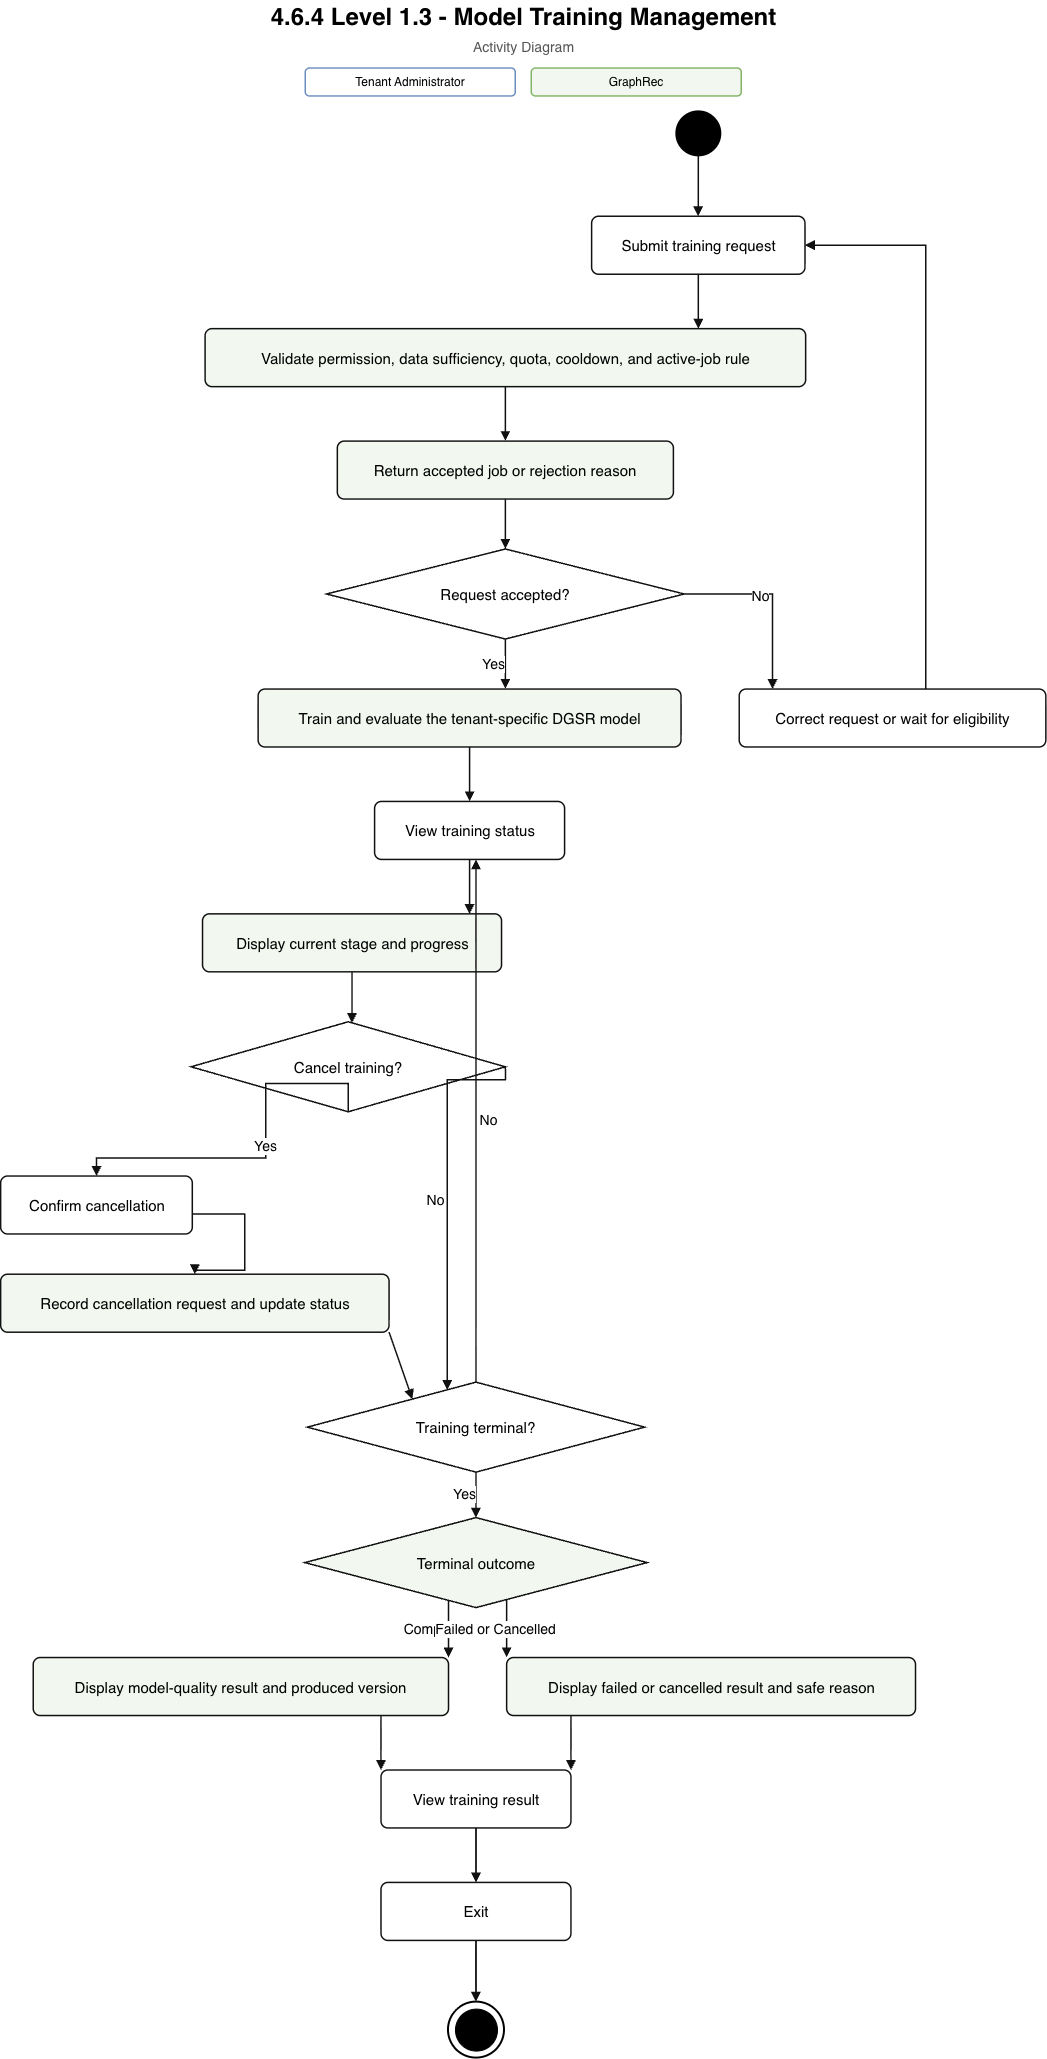

The diagram above was exported from draw.io. Its source (the exported page's mxGraphModel, read from the mxfile embedded in the PNG):
<mxGraphModel dx="3735" dy="2153" grid="1" gridSize="10" guides="1" tooltips="1" connect="1" arrows="1" fold="1" page="1" pageScale="1" pageWidth="1205" pageHeight="2152" math="0" shadow="0">
  <root>
    <mxCell id="0" />
    <mxCell id="1" parent="0" />
    <mxCell id="title" connectable="0" parent="1" style="text;html=1;strokeColor=none;fillColor=none;align=center;verticalAlign=middle;whiteSpace=wrap;fontSize=24;fontStyle=1;fontFamily=Helvetica;" value="4.6.4 Level 1.3 - Model Training Management" vertex="1">
      <mxGeometry height="34" width="965" x="120" y="14" as="geometry" />
    </mxCell>
    <mxCell id="subtitle" connectable="0" parent="1" style="text;html=1;strokeColor=none;fillColor=none;align=center;verticalAlign=middle;whiteSpace=wrap;fontSize=14;fontColor=#555555;fontFamily=Helvetica;" value=" Activity Diagram" vertex="1">
      <mxGeometry height="24" width="765" x="220" y="49" as="geometry" />
    </mxCell>
    <mxCell id="legend_actor" connectable="0" parent="1" style="rounded=1;whiteSpace=wrap;html=1;fillColor=#ffffff;strokeColor=#6c8ebf;strokeWidth=1.5;fontSize=12;fontFamily=Helvetica;" value="Tenant Administrator" vertex="1">
      <mxGeometry height="28" width="210" x="384.5" y="82" as="geometry" />
    </mxCell>
    <mxCell id="legend_system" connectable="0" parent="1" style="rounded=1;whiteSpace=wrap;html=1;fillColor=#f2f8ef;strokeColor=#82b366;strokeWidth=1.5;fontSize=12;fontFamily=Helvetica;" value="GraphRec" vertex="1">
      <mxGeometry height="28" width="210" x="610.5" y="82" as="geometry" />
    </mxCell>
    <mxCell id="S" parent="1" style="ellipse;whiteSpace=wrap;html=1;aspect=fixed;fillColor=#000000;strokeColor=#000000;strokeWidth=2;" value="" vertex="1">
      <mxGeometry height="44" width="44" x="755.56" y="125.36" as="geometry" />
    </mxCell>
    <mxCell id="E" parent="1" style="ellipse;whiteSpace=wrap;html=1;aspect=fixed;fillColor=#ffffff;strokeColor=#000000;strokeWidth=2;" value="" vertex="1">
      <mxGeometry height="56" width="56" x="527.23" y="2015.61" as="geometry" />
    </mxCell>
    <mxCell id="E_inner" connectable="0" parent="1" style="ellipse;whiteSpace=wrap;html=1;aspect=fixed;fillColor=#000000;strokeColor=#000000;strokeWidth=1;" value="" vertex="1">
      <mxGeometry height="42" width="42" x="534.23" y="2022.61" as="geometry" />
    </mxCell>
    <mxCell id="A1" parent="1" style="rounded=1;whiteSpace=wrap;html=1;fillColor=#ffffff;strokeColor=#111111;strokeWidth=1.5;arcSize=12;fontSize=15;align=center;verticalAlign=middle;fontFamily=Helvetica;spacing=8;" value="Submit training request" vertex="1">
      <mxGeometry height="58" width="213.38" x="670.87" y="230.23" as="geometry" />
    </mxCell>
    <mxCell id="A2" parent="1" style="rhombus;whiteSpace=wrap;html=1;fillColor=#ffffff;strokeColor=#111111;strokeWidth=1.5;fontSize=15;align=center;verticalAlign=middle;fontFamily=Helvetica;spacing=4;" value="Request accepted?" vertex="1">
      <mxGeometry height="90" width="357.78" x="405.73" y="563" as="geometry" />
    </mxCell>
    <mxCell id="A3" parent="1" style="rounded=1;whiteSpace=wrap;html=1;fillColor=#ffffff;strokeColor=#111111;strokeWidth=1.5;arcSize=12;fontSize=15;align=center;verticalAlign=middle;fontFamily=Helvetica;spacing=8;" value="Correct request or wait for eligibility" vertex="1">
      <mxGeometry height="58" width="306.66" x="818.45" y="703.02" as="geometry" />
    </mxCell>
    <mxCell id="A4" parent="1" style="rounded=1;whiteSpace=wrap;html=1;fillColor=#ffffff;strokeColor=#111111;strokeWidth=1.5;arcSize=12;fontSize=15;align=center;verticalAlign=middle;fontFamily=Helvetica;spacing=8;" value="View training status" vertex="1">
      <mxGeometry height="58" width="190" x="453.84" y="815.44" as="geometry" />
    </mxCell>
    <mxCell id="A5" parent="1" style="rhombus;whiteSpace=wrap;html=1;fillColor=#ffffff;strokeColor=#111111;strokeWidth=1.5;fontSize=15;align=center;verticalAlign=middle;fontFamily=Helvetica;spacing=4;" value="Cancel training?" vertex="1">
      <mxGeometry height="90" width="314.34" x="270.28" y="1035.79" as="geometry" />
    </mxCell>
    <mxCell id="A6" parent="1" style="rounded=1;whiteSpace=wrap;html=1;fillColor=#ffffff;strokeColor=#111111;strokeWidth=1.5;arcSize=12;fontSize=15;align=center;verticalAlign=middle;fontFamily=Helvetica;spacing=8;" value="Confirm cancellation" vertex="1">
      <mxGeometry height="58" width="191.66" x="79.89000000000001" y="1190" as="geometry" />
    </mxCell>
    <mxCell id="A7" parent="1" style="rhombus;whiteSpace=wrap;html=1;fillColor=#ffffff;strokeColor=#111111;strokeWidth=1.5;fontSize=15;align=center;verticalAlign=middle;fontFamily=Helvetica;spacing=4;" value="Training terminal?" vertex="1">
      <mxGeometry height="90" width="337.34" x="386.56" y="1396.14" as="geometry" />
    </mxCell>
    <mxCell id="A8" parent="1" style="rounded=1;whiteSpace=wrap;html=1;fillColor=#ffffff;strokeColor=#111111;strokeWidth=1.5;arcSize=12;fontSize=15;align=center;verticalAlign=middle;fontFamily=Helvetica;spacing=8;" value="View training result" vertex="1">
      <mxGeometry height="58" width="190" x="460.23" y="1783.98" as="geometry" />
    </mxCell>
    <mxCell id="A9" parent="1" style="rounded=1;whiteSpace=wrap;html=1;fillColor=#ffffff;strokeColor=#111111;strokeWidth=1.5;arcSize=12;fontSize=15;align=center;verticalAlign=middle;fontFamily=Helvetica;spacing=8;" value="Exit" vertex="1">
      <mxGeometry height="58" width="190" x="460.23" y="1896.42" as="geometry" />
    </mxCell>
    <mxCell id="G1" parent="1" style="rounded=1;whiteSpace=wrap;html=1;fillColor=#f2f8ef;strokeColor=#111111;strokeWidth=1.5;arcSize=12;fontSize=15;align=center;verticalAlign=middle;fontFamily=Helvetica;spacing=8;" value="Validate permission, data sufficiency, quota, cooldown, and active-job rule" vertex="1">
      <mxGeometry height="58" width="600.56" x="284.34" y="342.65" as="geometry" />
    </mxCell>
    <mxCell id="G2" parent="1" style="rounded=1;whiteSpace=wrap;html=1;fillColor=#f2f8ef;strokeColor=#111111;strokeWidth=1.5;arcSize=12;fontSize=15;align=center;verticalAlign=middle;fontFamily=Helvetica;spacing=8;" value="Return accepted job or rejection reason" vertex="1">
      <mxGeometry height="58" width="336.06" x="416.59" y="455.08" as="geometry" />
    </mxCell>
    <mxCell id="G3" parent="1" style="rounded=1;whiteSpace=wrap;html=1;fillColor=#f2f8ef;strokeColor=#111111;strokeWidth=1.5;arcSize=12;fontSize=15;align=center;verticalAlign=middle;fontFamily=Helvetica;spacing=8;" value="Train and evaluate the tenant-specific DGSR model" vertex="1">
      <mxGeometry height="58" width="422.94" x="337.37" y="703.02" as="geometry" />
    </mxCell>
    <mxCell id="G4" parent="1" style="rounded=1;whiteSpace=wrap;html=1;fillColor=#f2f8ef;strokeColor=#111111;strokeWidth=1.5;arcSize=12;fontSize=15;align=center;verticalAlign=middle;fontFamily=Helvetica;spacing=8;" value="Display current stage and progress" vertex="1">
      <mxGeometry height="58" width="299" x="281.78" y="927.86" as="geometry" />
    </mxCell>
    <mxCell id="G5" parent="1" style="rounded=1;whiteSpace=wrap;html=1;fillColor=#f2f8ef;strokeColor=#111111;strokeWidth=1.5;arcSize=12;fontSize=15;align=center;verticalAlign=middle;fontFamily=Helvetica;spacing=8;" value="Record cancellation request and update status" vertex="1">
      <mxGeometry height="58" width="388.44" x="79.89" y="1288.2" as="geometry" />
    </mxCell>
    <mxCell id="G6" parent="1" style="rhombus;whiteSpace=wrap;html=1;fillColor=#f2f8ef;strokeColor=#111111;strokeWidth=1.5;fontSize=15;align=center;verticalAlign=middle;fontFamily=Helvetica;spacing=4;" value="Terminal outcome" vertex="1">
      <mxGeometry height="90" width="342.44" x="384.01" y="1531.59" as="geometry" />
    </mxCell>
    <mxCell id="G7" parent="1" style="rounded=1;whiteSpace=wrap;html=1;fillColor=#f2f8ef;strokeColor=#111111;strokeWidth=1.5;arcSize=12;fontSize=15;align=center;verticalAlign=middle;fontFamily=Helvetica;spacing=8;" value="Display model-quality result and produced version" vertex="1">
      <mxGeometry height="58" width="415.28" x="112.48" y="1671.53" as="geometry" />
    </mxCell>
    <mxCell id="G8" parent="1" style="rounded=1;whiteSpace=wrap;html=1;fillColor=#f2f8ef;strokeColor=#111111;strokeWidth=1.5;arcSize=12;fontSize=15;align=center;verticalAlign=middle;fontFamily=Helvetica;spacing=8;" value="Display failed or cancelled result and safe reason" vertex="1">
      <mxGeometry height="58" width="408.88" x="585.89" y="1671.53" as="geometry" />
    </mxCell>
    <mxCell id="edge_1" edge="1" parent="1" source="S" style="edgeStyle=orthogonalEdgeStyle;rounded=0;orthogonalLoop=1;jettySize=auto;html=1;endArrow=block;endFill=1;strokeColor=#111111;strokeWidth=1.5;fontSize=14;fontFamily=Helvetica;labelBackgroundColor=#ffffff;" target="A1" value="">
      <mxGeometry relative="1" as="geometry">
        <Array as="points">
          <mxPoint x="777.56" y="169.99" />
          <mxPoint x="777.56" y="226.29" />
        </Array>
      </mxGeometry>
    </mxCell>
    <mxCell id="edge_2" edge="1" parent="1" source="A1" style="edgeStyle=orthogonalEdgeStyle;rounded=0;orthogonalLoop=1;jettySize=auto;html=1;endArrow=block;endFill=1;strokeColor=#111111;strokeWidth=1.5;fontSize=14;fontFamily=Helvetica;labelBackgroundColor=#ffffff;" target="G1" value="">
      <mxGeometry relative="1" as="geometry">
        <Array as="points">
          <mxPoint x="777.56" y="282.5" />
          <mxPoint x="777.56" y="338.81" />
        </Array>
      </mxGeometry>
    </mxCell>
    <mxCell id="edge_3" edge="1" parent="1" source="G1" style="edgeStyle=orthogonalEdgeStyle;rounded=0;orthogonalLoop=1;jettySize=auto;html=1;endArrow=block;endFill=1;strokeColor=#111111;strokeWidth=1.5;fontSize=14;fontFamily=Helvetica;labelBackgroundColor=#ffffff;" target="G2" value="">
      <mxGeometry relative="1" as="geometry">
        <Array as="points">
          <mxPoint x="584.62" y="394.93" />
          <mxPoint x="584.62" y="451.23" />
        </Array>
      </mxGeometry>
    </mxCell>
    <mxCell id="edge_4" edge="1" parent="1" source="G2" style="edgeStyle=orthogonalEdgeStyle;rounded=0;orthogonalLoop=1;jettySize=auto;html=1;endArrow=block;endFill=1;strokeColor=#111111;strokeWidth=1.5;fontSize=14;fontFamily=Helvetica;labelBackgroundColor=#ffffff;" target="A2" value="">
      <mxGeometry relative="1" as="geometry">
        <Array as="points">
          <mxPoint x="584.62" y="507.44" />
          <mxPoint x="584.62" y="563.56" />
        </Array>
      </mxGeometry>
    </mxCell>
    <mxCell id="edge_5" edge="1" parent="1" source="A2" style="edgeStyle=orthogonalEdgeStyle;rounded=0;orthogonalLoop=1;jettySize=auto;html=1;endArrow=block;endFill=1;strokeColor=#111111;strokeWidth=1.5;fontSize=14;fontFamily=Helvetica;labelBackgroundColor=#ffffff;" target="A3" value="No">
      <mxGeometry relative="1" y="-12" as="geometry">
        <Array as="points">
          <mxPoint x="812.33" y="608" />
          <mxPoint x="851.67" y="608" />
          <mxPoint x="851.67" y="608" />
          <mxPoint x="851.67" y="608" />
          <mxPoint x="851.67" y="699.08" />
        </Array>
      </mxGeometry>
    </mxCell>
    <mxCell id="edge_6" edge="1" parent="1" source="A3" style="edgeStyle=orthogonalEdgeStyle;rounded=0;orthogonalLoop=1;jettySize=auto;html=1;endArrow=block;endFill=1;strokeColor=#111111;strokeWidth=1.5;fontSize=14;fontFamily=Helvetica;labelBackgroundColor=#ffffff;" target="A1" value="">
      <mxGeometry relative="1" as="geometry">
        <Array as="points">
          <mxPoint x="1005.05" y="613.89" />
          <mxPoint x="1005.05" y="259.23" />
          <mxPoint x="1005.05" y="259.23" />
          <mxPoint x="1005.05" y="259.23" />
          <mxPoint x="893.87" y="259.23" />
        </Array>
      </mxGeometry>
    </mxCell>
    <mxCell id="edge_7" edge="1" parent="1" source="A2" style="edgeStyle=orthogonalEdgeStyle;rounded=0;orthogonalLoop=1;jettySize=auto;html=1;endArrow=block;endFill=1;strokeColor=#111111;strokeWidth=1.5;fontSize=14;fontFamily=Helvetica;labelBackgroundColor=#ffffff;" target="G3" value="Yes">
      <mxGeometry relative="1" y="-12" as="geometry">
        <Array as="points">
          <mxPoint x="583.02" y="642.22" />
          <mxPoint x="583.02" y="699.26" />
        </Array>
      </mxGeometry>
    </mxCell>
    <mxCell id="edge_8" edge="1" parent="1" source="G3" style="edgeStyle=orthogonalEdgeStyle;rounded=0;orthogonalLoop=1;jettySize=auto;html=1;endArrow=block;endFill=1;strokeColor=#111111;strokeWidth=1.5;fontSize=14;fontFamily=Helvetica;labelBackgroundColor=#ffffff;" target="A4" value="">
      <mxGeometry relative="1" as="geometry">
        <Array as="points">
          <mxPoint x="548.84" y="755.29" />
          <mxPoint x="548.84" y="811.6" />
        </Array>
      </mxGeometry>
    </mxCell>
    <mxCell id="edge_9" edge="1" parent="1" source="A4" style="edgeStyle=orthogonalEdgeStyle;rounded=0;orthogonalLoop=1;jettySize=auto;html=1;endArrow=block;endFill=1;strokeColor=#111111;strokeWidth=1.5;fontSize=14;fontFamily=Helvetica;labelBackgroundColor=#ffffff;" target="G4" value="">
      <mxGeometry relative="1" as="geometry">
        <Array as="points">
          <mxPoint x="518.81" y="867.72" />
          <mxPoint x="518.81" y="924.02" />
        </Array>
      </mxGeometry>
    </mxCell>
    <mxCell id="edge_10" edge="1" parent="1" source="G4" style="edgeStyle=orthogonalEdgeStyle;rounded=0;orthogonalLoop=1;jettySize=auto;html=1;endArrow=block;endFill=1;strokeColor=#111111;strokeWidth=1.5;fontSize=14;fontFamily=Helvetica;labelBackgroundColor=#ffffff;" target="A5" value="">
      <mxGeometry relative="1" as="geometry">
        <Array as="points">
          <mxPoint x="431.28" y="980.14" />
          <mxPoint x="431.28" y="1037.27" />
        </Array>
      </mxGeometry>
    </mxCell>
    <mxCell id="edge_11" edge="1" parent="1" source="A5" style="edgeStyle=orthogonalEdgeStyle;rounded=0;orthogonalLoop=1;jettySize=auto;html=1;endArrow=block;endFill=1;strokeColor=#111111;strokeWidth=1.5;fontSize=14;fontFamily=Helvetica;labelBackgroundColor=#ffffff;exitX=0.5;exitY=1;exitDx=0;exitDy=0;" target="A6" value="Yes">
      <mxGeometry relative="1" y="-12" as="geometry">
        <Array as="points">
          <mxPoint x="427.55" y="1097.55" />
          <mxPoint x="345" y="1097.55" />
          <mxPoint x="345" y="1171.91" />
          <mxPoint x="175.73" y="1171.91" />
        </Array>
      </mxGeometry>
    </mxCell>
    <mxCell id="edge_12" edge="1" parent="1" source="A6" style="edgeStyle=orthogonalEdgeStyle;rounded=0;orthogonalLoop=1;jettySize=auto;html=1;endArrow=block;endFill=1;strokeColor=#111111;strokeWidth=1.5;fontSize=14;fontFamily=Helvetica;labelBackgroundColor=#ffffff;" target="G5" value="">
      <mxGeometry relative="1" as="geometry">
        <Array as="points">
          <mxPoint x="323.95" y="1228.05" />
          <mxPoint x="323.95" y="1284.35" />
        </Array>
      </mxGeometry>
    </mxCell>
    <mxCell id="edge_13" edge="1" parent="1" source="G5" style="edgeStyle=orthogonalEdgeStyle;rounded=0;orthogonalLoop=1;jettySize=auto;html=1;endArrow=block;endFill=1;strokeColor=#111111;strokeWidth=1.5;fontSize=14;fontFamily=Helvetica;labelBackgroundColor=#ffffff;" target="A7" value="">
      <mxGeometry relative="1" as="geometry">
        <Array as="points">
          <mxPoint x="427.45" y="1340.51" />
          <mxPoint x="427.45" y="1422.68" />
        </Array>
      </mxGeometry>
    </mxCell>
    <mxCell id="edge_14" edge="1" parent="1" source="A5" style="edgeStyle=orthogonalEdgeStyle;rounded=0;orthogonalLoop=1;jettySize=auto;html=1;endArrow=block;endFill=1;strokeColor=#111111;strokeWidth=1.5;fontSize=14;fontFamily=Helvetica;labelBackgroundColor=#ffffff;exitX=1;exitY=0.5;exitDx=0;exitDy=0;" target="A7" value="No">
      <mxGeometry relative="1" y="-12" as="geometry">
        <Array as="points">
          <mxPoint x="584.64" y="1093.73" />
          <mxPoint x="526.45" y="1093.73" />
        </Array>
      </mxGeometry>
    </mxCell>
    <mxCell id="edge_15" edge="1" parent="1" source="A7" style="edgeStyle=orthogonalEdgeStyle;rounded=0;orthogonalLoop=1;jettySize=auto;html=1;endArrow=block;endFill=1;strokeColor=#111111;strokeWidth=1.5;fontSize=14;fontFamily=Helvetica;labelBackgroundColor=#ffffff;" target="A4" value="No">
      <mxGeometry relative="1" y="-12" as="geometry">
        <Array as="points">
          <mxPoint x="612.73" y="1418.12" />
          <mxPoint x="612.73" y="877.28" />
        </Array>
      </mxGeometry>
    </mxCell>
    <mxCell id="edge_16" edge="1" parent="1" source="A7" style="edgeStyle=orthogonalEdgeStyle;rounded=0;orthogonalLoop=1;jettySize=auto;html=1;endArrow=block;endFill=1;strokeColor=#111111;strokeWidth=1.5;fontSize=14;fontFamily=Helvetica;labelBackgroundColor=#ffffff;" target="G6" value="Yes">
      <mxGeometry relative="1" y="-12" as="geometry">
        <Array as="points">
          <mxPoint x="555.23" y="1475.67" />
          <mxPoint x="555.23" y="1532.07" />
        </Array>
      </mxGeometry>
    </mxCell>
    <mxCell id="edge_17" edge="1" parent="1" source="G6" style="edgeStyle=orthogonalEdgeStyle;rounded=0;orthogonalLoop=1;jettySize=auto;html=1;endArrow=block;endFill=1;strokeColor=#111111;strokeWidth=1.5;fontSize=14;fontFamily=Helvetica;labelBackgroundColor=#ffffff;" target="G7" value="Completed">
      <mxGeometry relative="1" y="-12" as="geometry">
        <Array as="points">
          <mxPoint x="455.88" y="1591.29" />
          <mxPoint x="455.88" y="1667.83" />
        </Array>
      </mxGeometry>
    </mxCell>
    <mxCell id="edge_18" edge="1" parent="1" source="G7" style="edgeStyle=orthogonalEdgeStyle;rounded=0;orthogonalLoop=1;jettySize=auto;html=1;endArrow=block;endFill=1;strokeColor=#111111;strokeWidth=1.5;fontSize=14;fontFamily=Helvetica;labelBackgroundColor=#ffffff;" target="A8" value="">
      <mxGeometry relative="1" as="geometry">
        <Array as="points">
          <mxPoint x="496.45" y="1723.83" />
          <mxPoint x="496.45" y="1780.13" />
        </Array>
      </mxGeometry>
    </mxCell>
    <mxCell id="edge_19" edge="1" parent="1" source="A8" style="edgeStyle=orthogonalEdgeStyle;rounded=0;orthogonalLoop=1;jettySize=auto;html=1;endArrow=block;endFill=1;strokeColor=#111111;strokeWidth=1.5;fontSize=14;fontFamily=Helvetica;labelBackgroundColor=#ffffff;" target="A9" value="">
      <mxGeometry relative="1" as="geometry">
        <Array as="points">
          <mxPoint x="543.73" y="1836.27" />
          <mxPoint x="543.73" y="1892.57" />
        </Array>
      </mxGeometry>
    </mxCell>
    <mxCell id="edge_20" edge="1" parent="1" source="A9" style="edgeStyle=orthogonalEdgeStyle;rounded=0;orthogonalLoop=1;jettySize=auto;html=1;endArrow=block;endFill=1;strokeColor=#111111;strokeWidth=1.5;fontSize=14;fontFamily=Helvetica;labelBackgroundColor=#ffffff;" target="E" value="">
      <mxGeometry relative="1" as="geometry">
        <Array as="points">
          <mxPoint x="545.64" y="1948.77" />
          <mxPoint x="545.64" y="2006.58" />
        </Array>
      </mxGeometry>
    </mxCell>
    <mxCell id="edge_21" edge="1" parent="1" source="G6" style="edgeStyle=orthogonalEdgeStyle;rounded=0;orthogonalLoop=1;jettySize=auto;html=1;endArrow=block;endFill=1;strokeColor=#111111;strokeWidth=1.5;fontSize=14;fontFamily=Helvetica;labelBackgroundColor=#ffffff;" target="G8" value="Failed or Cancelled">
      <mxGeometry relative="1" y="-12" as="geometry">
        <Array as="points">
          <mxPoint x="656.17" y="1590.81" />
          <mxPoint x="656.17" y="1667.63" />
        </Array>
      </mxGeometry>
    </mxCell>
    <mxCell id="edge_22" edge="1" parent="1" source="G8" style="edgeStyle=orthogonalEdgeStyle;rounded=0;orthogonalLoop=1;jettySize=auto;html=1;endArrow=block;endFill=1;strokeColor=#111111;strokeWidth=1.5;fontSize=14;fontFamily=Helvetica;labelBackgroundColor=#ffffff;" target="A8" value="">
      <mxGeometry relative="1" as="geometry">
        <Array as="points">
          <mxPoint x="615.6" y="1723.83" />
          <mxPoint x="615.6" y="1780.13" />
        </Array>
      </mxGeometry>
    </mxCell>
    <mxCell id="edge_23" edge="1" parent="1" source="A8" style="edgeStyle=orthogonalEdgeStyle;rounded=0;orthogonalLoop=1;jettySize=auto;html=1;endArrow=block;endFill=1;strokeColor=#111111;strokeWidth=1.5;fontSize=14;fontFamily=Helvetica;labelBackgroundColor=#ffffff;" target="A9" value="">
      <mxGeometry relative="1" as="geometry">
        <Array as="points">
          <mxPoint x="566.73" y="1836.27" />
          <mxPoint x="566.73" y="1892.57" />
        </Array>
      </mxGeometry>
    </mxCell>
    <mxCell id="edge_24" edge="1" parent="1" source="A9" style="edgeStyle=orthogonalEdgeStyle;rounded=0;orthogonalLoop=1;jettySize=auto;html=1;endArrow=block;endFill=1;strokeColor=#111111;strokeWidth=1.5;fontSize=14;fontFamily=Helvetica;labelBackgroundColor=#ffffff;" target="E" value="">
      <mxGeometry relative="1" as="geometry">
        <Array as="points">
          <mxPoint x="564.81" y="1948.77" />
          <mxPoint x="564.81" y="2006.58" />
        </Array>
      </mxGeometry>
    </mxCell>
  </root>
</mxGraphModel>